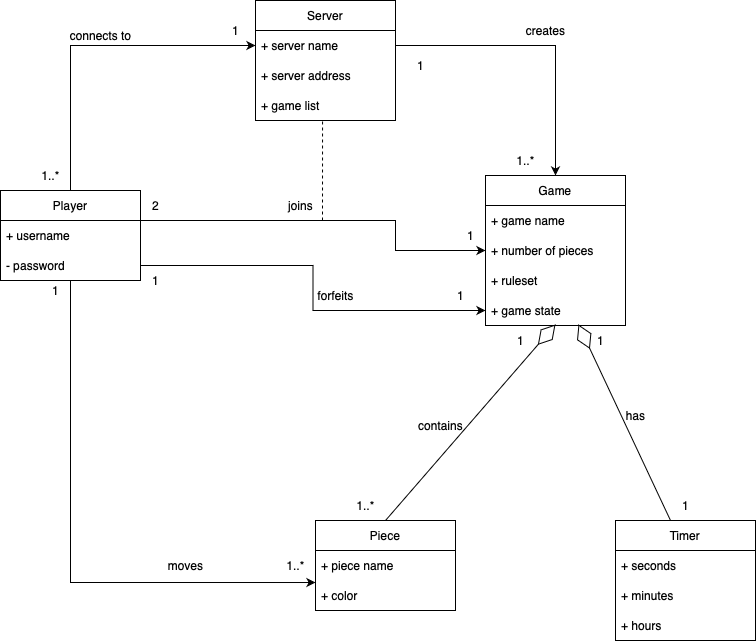

The diagram above was exported from draw.io. Its source (the exported page's mxGraphModel, read from the mxfile embedded in the PNG):
<mxGraphModel dx="1070" dy="561" grid="1" gridSize="10" guides="1" tooltips="1" connect="1" arrows="1" fold="1" page="1" pageScale="1" pageWidth="850" pageHeight="1100" math="0" shadow="0">
  <root>
    <mxCell id="0" />
    <mxCell id="1" parent="0" />
    <mxCell id="vLBCPBi1NZU_XoXW79PW-24" style="edgeStyle=orthogonalEdgeStyle;rounded=0;orthogonalLoop=1;jettySize=auto;html=1;entryX=0;entryY=0.5;entryDx=0;entryDy=0;" parent="1" source="vLBCPBi1NZU_XoXW79PW-1" target="vLBCPBi1NZU_XoXW79PW-6" edge="1">
      <mxGeometry relative="1" as="geometry" />
    </mxCell>
    <mxCell id="vLBCPBi1NZU_XoXW79PW-42" style="edgeStyle=orthogonalEdgeStyle;rounded=0;orthogonalLoop=1;jettySize=auto;html=1;entryX=0;entryY=0.067;entryDx=0;entryDy=0;entryPerimeter=0;" parent="1" source="vLBCPBi1NZU_XoXW79PW-1" target="vLBCPBi1NZU_XoXW79PW-16" edge="1">
      <mxGeometry relative="1" as="geometry" />
    </mxCell>
    <mxCell id="vLBCPBi1NZU_XoXW79PW-1" value="Player" style="swimlane;fontStyle=0;childLayout=stackLayout;horizontal=1;startSize=30;horizontalStack=0;resizeParent=1;resizeParentMax=0;resizeLast=0;collapsible=1;marginBottom=0;" parent="1" vertex="1">
      <mxGeometry x="55" y="260" width="140" height="90" as="geometry" />
    </mxCell>
    <mxCell id="vLBCPBi1NZU_XoXW79PW-2" value="+ username" style="text;strokeColor=none;fillColor=none;align=left;verticalAlign=middle;spacingLeft=4;spacingRight=4;overflow=hidden;points=[[0,0.5],[1,0.5]];portConstraint=eastwest;rotatable=0;" parent="vLBCPBi1NZU_XoXW79PW-1" vertex="1">
      <mxGeometry y="30" width="140" height="30" as="geometry" />
    </mxCell>
    <mxCell id="vLBCPBi1NZU_XoXW79PW-3" value="- password" style="text;strokeColor=none;fillColor=none;align=left;verticalAlign=middle;spacingLeft=4;spacingRight=4;overflow=hidden;points=[[0,0.5],[1,0.5]];portConstraint=eastwest;rotatable=0;" parent="vLBCPBi1NZU_XoXW79PW-1" vertex="1">
      <mxGeometry y="60" width="140" height="30" as="geometry" />
    </mxCell>
    <mxCell id="vLBCPBi1NZU_XoXW79PW-5" value="Server" style="swimlane;fontStyle=0;childLayout=stackLayout;horizontal=1;startSize=30;horizontalStack=0;resizeParent=1;resizeParentMax=0;resizeLast=0;collapsible=1;marginBottom=0;" parent="1" vertex="1">
      <mxGeometry x="310" y="70" width="140" height="120" as="geometry" />
    </mxCell>
    <mxCell id="vLBCPBi1NZU_XoXW79PW-6" value="+ server name" style="text;strokeColor=none;fillColor=none;align=left;verticalAlign=middle;spacingLeft=4;spacingRight=4;overflow=hidden;points=[[0,0.5],[1,0.5]];portConstraint=eastwest;rotatable=0;" parent="vLBCPBi1NZU_XoXW79PW-5" vertex="1">
      <mxGeometry y="30" width="140" height="30" as="geometry" />
    </mxCell>
    <mxCell id="vLBCPBi1NZU_XoXW79PW-7" value="+ server address" style="text;strokeColor=none;fillColor=none;align=left;verticalAlign=middle;spacingLeft=4;spacingRight=4;overflow=hidden;points=[[0,0.5],[1,0.5]];portConstraint=eastwest;rotatable=0;" parent="vLBCPBi1NZU_XoXW79PW-5" vertex="1">
      <mxGeometry y="60" width="140" height="30" as="geometry" />
    </mxCell>
    <mxCell id="vLBCPBi1NZU_XoXW79PW-34" value="+ game list" style="text;strokeColor=none;fillColor=none;align=left;verticalAlign=middle;spacingLeft=4;spacingRight=4;overflow=hidden;points=[[0,0.5],[1,0.5]];portConstraint=eastwest;rotatable=0;" parent="vLBCPBi1NZU_XoXW79PW-5" vertex="1">
      <mxGeometry y="90" width="140" height="30" as="geometry" />
    </mxCell>
    <mxCell id="vLBCPBi1NZU_XoXW79PW-9" value="Game" style="swimlane;fontStyle=0;childLayout=stackLayout;horizontal=1;startSize=30;horizontalStack=0;resizeParent=1;resizeParentMax=0;resizeLast=0;collapsible=1;marginBottom=0;" parent="1" vertex="1">
      <mxGeometry x="540" y="245" width="140" height="150" as="geometry" />
    </mxCell>
    <mxCell id="vLBCPBi1NZU_XoXW79PW-10" value="+ game name" style="text;strokeColor=none;fillColor=none;align=left;verticalAlign=middle;spacingLeft=4;spacingRight=4;overflow=hidden;points=[[0,0.5],[1,0.5]];portConstraint=eastwest;rotatable=0;" parent="vLBCPBi1NZU_XoXW79PW-9" vertex="1">
      <mxGeometry y="30" width="140" height="30" as="geometry" />
    </mxCell>
    <mxCell id="vLBCPBi1NZU_XoXW79PW-11" value="+ number of pieces" style="text;strokeColor=none;fillColor=none;align=left;verticalAlign=middle;spacingLeft=4;spacingRight=4;overflow=hidden;points=[[0,0.5],[1,0.5]];portConstraint=eastwest;rotatable=0;" parent="vLBCPBi1NZU_XoXW79PW-9" vertex="1">
      <mxGeometry y="60" width="140" height="30" as="geometry" />
    </mxCell>
    <mxCell id="vLBCPBi1NZU_XoXW79PW-12" value="+ ruleset" style="text;strokeColor=none;fillColor=none;align=left;verticalAlign=middle;spacingLeft=4;spacingRight=4;overflow=hidden;points=[[0,0.5],[1,0.5]];portConstraint=eastwest;rotatable=0;" parent="vLBCPBi1NZU_XoXW79PW-9" vertex="1">
      <mxGeometry y="90" width="140" height="30" as="geometry" />
    </mxCell>
    <mxCell id="vLBCPBi1NZU_XoXW79PW-40" value="+ game state" style="text;strokeColor=none;fillColor=none;align=left;verticalAlign=middle;spacingLeft=4;spacingRight=4;overflow=hidden;points=[[0,0.5],[1,0.5]];portConstraint=eastwest;rotatable=0;" parent="vLBCPBi1NZU_XoXW79PW-9" vertex="1">
      <mxGeometry y="120" width="140" height="30" as="geometry" />
    </mxCell>
    <mxCell id="vLBCPBi1NZU_XoXW79PW-13" style="edgeStyle=orthogonalEdgeStyle;rounded=0;orthogonalLoop=1;jettySize=auto;html=1;exitX=1;exitY=0.5;exitDx=0;exitDy=0;entryX=0;entryY=0.5;entryDx=0;entryDy=0;" parent="1" source="vLBCPBi1NZU_XoXW79PW-2" target="vLBCPBi1NZU_XoXW79PW-11" edge="1">
      <mxGeometry relative="1" as="geometry">
        <Array as="points">
          <mxPoint x="195" y="290" />
          <mxPoint x="450" y="290" />
          <mxPoint x="450" y="320" />
        </Array>
      </mxGeometry>
    </mxCell>
    <mxCell id="vLBCPBi1NZU_XoXW79PW-14" value="Piece" style="swimlane;fontStyle=0;childLayout=stackLayout;horizontal=1;startSize=30;horizontalStack=0;resizeParent=1;resizeParentMax=0;resizeLast=0;collapsible=1;marginBottom=0;" parent="1" vertex="1">
      <mxGeometry x="370" y="590" width="140" height="90" as="geometry" />
    </mxCell>
    <mxCell id="vLBCPBi1NZU_XoXW79PW-15" value="+ piece name" style="text;strokeColor=none;fillColor=none;align=left;verticalAlign=middle;spacingLeft=4;spacingRight=4;overflow=hidden;points=[[0,0.5],[1,0.5]];portConstraint=eastwest;rotatable=0;" parent="vLBCPBi1NZU_XoXW79PW-14" vertex="1">
      <mxGeometry y="30" width="140" height="30" as="geometry" />
    </mxCell>
    <mxCell id="vLBCPBi1NZU_XoXW79PW-16" value="+ color" style="text;strokeColor=none;fillColor=none;align=left;verticalAlign=middle;spacingLeft=4;spacingRight=4;overflow=hidden;points=[[0,0.5],[1,0.5]];portConstraint=eastwest;rotatable=0;" parent="vLBCPBi1NZU_XoXW79PW-14" vertex="1">
      <mxGeometry y="60" width="140" height="30" as="geometry" />
    </mxCell>
    <mxCell id="vLBCPBi1NZU_XoXW79PW-18" value="" style="endArrow=diamondThin;endFill=0;endSize=24;html=1;rounded=0;exitX=0.5;exitY=0;exitDx=0;exitDy=0;entryX=0.5;entryY=0.967;entryDx=0;entryDy=0;entryPerimeter=0;" parent="1" source="vLBCPBi1NZU_XoXW79PW-14" target="vLBCPBi1NZU_XoXW79PW-40" edge="1">
      <mxGeometry width="160" relative="1" as="geometry">
        <mxPoint x="340" y="320" as="sourcePoint" />
        <mxPoint x="688.04" y="398" as="targetPoint" />
        <Array as="points" />
      </mxGeometry>
    </mxCell>
    <mxCell id="vLBCPBi1NZU_XoXW79PW-19" value="contains" style="text;html=1;align=center;verticalAlign=middle;resizable=0;points=[];autosize=1;strokeColor=none;fillColor=none;" parent="1" vertex="1">
      <mxGeometry x="460" y="480" width="70" height="30" as="geometry" />
    </mxCell>
    <mxCell id="vLBCPBi1NZU_XoXW79PW-20" value="1" style="text;html=1;align=center;verticalAlign=middle;resizable=0;points=[];autosize=1;strokeColor=none;fillColor=none;" parent="1" vertex="1">
      <mxGeometry x="560" y="395" width="30" height="30" as="geometry" />
    </mxCell>
    <mxCell id="vLBCPBi1NZU_XoXW79PW-21" value="1..*" style="text;html=1;align=center;verticalAlign=middle;resizable=0;points=[];autosize=1;strokeColor=none;fillColor=none;" parent="1" vertex="1">
      <mxGeometry x="330" y="620" width="40" height="30" as="geometry" />
    </mxCell>
    <mxCell id="vLBCPBi1NZU_XoXW79PW-22" value="" style="endArrow=none;dashed=1;html=1;rounded=0;entryX=0.479;entryY=1;entryDx=0;entryDy=0;entryPerimeter=0;" parent="1" target="vLBCPBi1NZU_XoXW79PW-34" edge="1">
      <mxGeometry width="50" height="50" relative="1" as="geometry">
        <mxPoint x="377" y="290" as="sourcePoint" />
        <mxPoint x="450" y="270" as="targetPoint" />
      </mxGeometry>
    </mxCell>
    <mxCell id="vLBCPBi1NZU_XoXW79PW-23" value="joins" style="text;html=1;align=center;verticalAlign=middle;resizable=0;points=[];autosize=1;strokeColor=none;fillColor=none;" parent="1" vertex="1">
      <mxGeometry x="330" y="260" width="50" height="30" as="geometry" />
    </mxCell>
    <mxCell id="vLBCPBi1NZU_XoXW79PW-25" value="connects to" style="text;html=1;align=center;verticalAlign=middle;resizable=0;points=[];autosize=1;strokeColor=none;fillColor=none;" parent="1" vertex="1">
      <mxGeometry x="115" y="90" width="80" height="30" as="geometry" />
    </mxCell>
    <mxCell id="vLBCPBi1NZU_XoXW79PW-26" value="1" style="text;html=1;align=center;verticalAlign=middle;resizable=0;points=[];autosize=1;strokeColor=none;fillColor=none;" parent="1" vertex="1">
      <mxGeometry x="275" y="85" width="30" height="30" as="geometry" />
    </mxCell>
    <mxCell id="vLBCPBi1NZU_XoXW79PW-27" value="1..*" style="text;html=1;align=center;verticalAlign=middle;resizable=0;points=[];autosize=1;strokeColor=none;fillColor=none;" parent="1" vertex="1">
      <mxGeometry x="85" y="230" width="40" height="30" as="geometry" />
    </mxCell>
    <mxCell id="vLBCPBi1NZU_XoXW79PW-28" value="1" style="text;html=1;align=center;verticalAlign=middle;resizable=0;points=[];autosize=1;strokeColor=none;fillColor=none;" parent="1" vertex="1">
      <mxGeometry x="510" y="290" width="30" height="30" as="geometry" />
    </mxCell>
    <mxCell id="vLBCPBi1NZU_XoXW79PW-29" value="2" style="text;html=1;align=center;verticalAlign=middle;resizable=0;points=[];autosize=1;strokeColor=none;fillColor=none;" parent="1" vertex="1">
      <mxGeometry x="195" y="260" width="30" height="30" as="geometry" />
    </mxCell>
    <mxCell id="vLBCPBi1NZU_XoXW79PW-30" style="edgeStyle=orthogonalEdgeStyle;rounded=0;orthogonalLoop=1;jettySize=auto;html=1;entryX=0.5;entryY=0;entryDx=0;entryDy=0;" parent="1" source="vLBCPBi1NZU_XoXW79PW-6" target="vLBCPBi1NZU_XoXW79PW-9" edge="1">
      <mxGeometry relative="1" as="geometry">
        <mxPoint x="690" y="240" as="targetPoint" />
      </mxGeometry>
    </mxCell>
    <mxCell id="vLBCPBi1NZU_XoXW79PW-31" value="creates" style="text;html=1;align=center;verticalAlign=middle;resizable=0;points=[];autosize=1;strokeColor=none;fillColor=none;" parent="1" vertex="1">
      <mxGeometry x="570" y="85" width="60" height="30" as="geometry" />
    </mxCell>
    <mxCell id="vLBCPBi1NZU_XoXW79PW-32" value="1" style="text;html=1;align=center;verticalAlign=middle;resizable=0;points=[];autosize=1;strokeColor=none;fillColor=none;" parent="1" vertex="1">
      <mxGeometry x="460" y="120" width="30" height="30" as="geometry" />
    </mxCell>
    <mxCell id="vLBCPBi1NZU_XoXW79PW-35" value="1..*" style="text;html=1;align=center;verticalAlign=middle;resizable=0;points=[];autosize=1;strokeColor=none;fillColor=none;" parent="1" vertex="1">
      <mxGeometry x="560" y="215" width="40" height="30" as="geometry" />
    </mxCell>
    <mxCell id="vLBCPBi1NZU_XoXW79PW-43" value="moves" style="text;html=1;align=center;verticalAlign=middle;resizable=0;points=[];autosize=1;strokeColor=none;fillColor=none;" parent="1" vertex="1">
      <mxGeometry x="210" y="620" width="60" height="30" as="geometry" />
    </mxCell>
    <mxCell id="vLBCPBi1NZU_XoXW79PW-44" value="1" style="text;html=1;align=center;verticalAlign=middle;resizable=0;points=[];autosize=1;strokeColor=none;fillColor=none;" parent="1" vertex="1">
      <mxGeometry x="95" y="345" width="30" height="30" as="geometry" />
    </mxCell>
    <mxCell id="vLBCPBi1NZU_XoXW79PW-45" value="1..*" style="text;html=1;align=center;verticalAlign=middle;resizable=0;points=[];autosize=1;strokeColor=none;fillColor=none;" parent="1" vertex="1">
      <mxGeometry x="400" y="560" width="40" height="30" as="geometry" />
    </mxCell>
    <mxCell id="vLBCPBi1NZU_XoXW79PW-47" style="edgeStyle=orthogonalEdgeStyle;rounded=0;orthogonalLoop=1;jettySize=auto;html=1;exitX=1;exitY=0.5;exitDx=0;exitDy=0;entryX=0;entryY=0.5;entryDx=0;entryDy=0;" parent="1" source="vLBCPBi1NZU_XoXW79PW-3" target="vLBCPBi1NZU_XoXW79PW-40" edge="1">
      <mxGeometry relative="1" as="geometry" />
    </mxCell>
    <mxCell id="vLBCPBi1NZU_XoXW79PW-48" value="forfeits" style="text;html=1;align=center;verticalAlign=middle;resizable=0;points=[];autosize=1;strokeColor=none;fillColor=none;" parent="1" vertex="1">
      <mxGeometry x="360" y="350" width="60" height="30" as="geometry" />
    </mxCell>
    <mxCell id="vLBCPBi1NZU_XoXW79PW-49" value="1" style="text;html=1;align=center;verticalAlign=middle;resizable=0;points=[];autosize=1;strokeColor=none;fillColor=none;" parent="1" vertex="1">
      <mxGeometry x="195" y="335" width="30" height="30" as="geometry" />
    </mxCell>
    <mxCell id="vLBCPBi1NZU_XoXW79PW-50" value="1" style="text;html=1;align=center;verticalAlign=middle;resizable=0;points=[];autosize=1;strokeColor=none;fillColor=none;" parent="1" vertex="1">
      <mxGeometry x="500" y="350" width="30" height="30" as="geometry" />
    </mxCell>
    <mxCell id="vLBCPBi1NZU_XoXW79PW-52" value="Timer" style="swimlane;fontStyle=0;childLayout=stackLayout;horizontal=1;startSize=30;horizontalStack=0;resizeParent=1;resizeParentMax=0;resizeLast=0;collapsible=1;marginBottom=0;" parent="1" vertex="1">
      <mxGeometry x="670" y="590" width="140" height="120" as="geometry" />
    </mxCell>
    <mxCell id="vLBCPBi1NZU_XoXW79PW-53" value="+ seconds" style="text;strokeColor=none;fillColor=none;align=left;verticalAlign=middle;spacingLeft=4;spacingRight=4;overflow=hidden;points=[[0,0.5],[1,0.5]];portConstraint=eastwest;rotatable=0;" parent="vLBCPBi1NZU_XoXW79PW-52" vertex="1">
      <mxGeometry y="30" width="140" height="30" as="geometry" />
    </mxCell>
    <mxCell id="vLBCPBi1NZU_XoXW79PW-55" value="+ minutes" style="text;strokeColor=none;fillColor=none;align=left;verticalAlign=middle;spacingLeft=4;spacingRight=4;overflow=hidden;points=[[0,0.5],[1,0.5]];portConstraint=eastwest;rotatable=0;" parent="vLBCPBi1NZU_XoXW79PW-52" vertex="1">
      <mxGeometry y="60" width="140" height="30" as="geometry" />
    </mxCell>
    <mxCell id="vLBCPBi1NZU_XoXW79PW-60" value="+ hours" style="text;strokeColor=none;fillColor=none;align=left;verticalAlign=middle;spacingLeft=4;spacingRight=4;overflow=hidden;points=[[0,0.5],[1,0.5]];portConstraint=eastwest;rotatable=0;" parent="vLBCPBi1NZU_XoXW79PW-52" vertex="1">
      <mxGeometry y="90" width="140" height="30" as="geometry" />
    </mxCell>
    <mxCell id="vLBCPBi1NZU_XoXW79PW-56" value="" style="endArrow=diamondThin;endFill=0;endSize=24;html=1;rounded=0;entryX=0.664;entryY=0.967;entryDx=0;entryDy=0;entryPerimeter=0;exitX=0.393;exitY=0;exitDx=0;exitDy=0;exitPerimeter=0;" parent="1" source="vLBCPBi1NZU_XoXW79PW-52" target="vLBCPBi1NZU_XoXW79PW-40" edge="1">
      <mxGeometry width="160" relative="1" as="geometry">
        <mxPoint x="480" y="410" as="sourcePoint" />
        <mxPoint x="640" y="410" as="targetPoint" />
      </mxGeometry>
    </mxCell>
    <mxCell id="vLBCPBi1NZU_XoXW79PW-57" value="has" style="text;html=1;align=center;verticalAlign=middle;resizable=0;points=[];autosize=1;strokeColor=none;fillColor=none;" parent="1" vertex="1">
      <mxGeometry x="670" y="470" width="40" height="30" as="geometry" />
    </mxCell>
    <mxCell id="vLBCPBi1NZU_XoXW79PW-58" value="1" style="text;html=1;align=center;verticalAlign=middle;resizable=0;points=[];autosize=1;strokeColor=none;fillColor=none;" parent="1" vertex="1">
      <mxGeometry x="640" y="395" width="30" height="30" as="geometry" />
    </mxCell>
    <mxCell id="vLBCPBi1NZU_XoXW79PW-59" value="1" style="text;html=1;align=center;verticalAlign=middle;resizable=0;points=[];autosize=1;strokeColor=none;fillColor=none;" parent="1" vertex="1">
      <mxGeometry x="725" y="560" width="30" height="30" as="geometry" />
    </mxCell>
  </root>
</mxGraphModel>